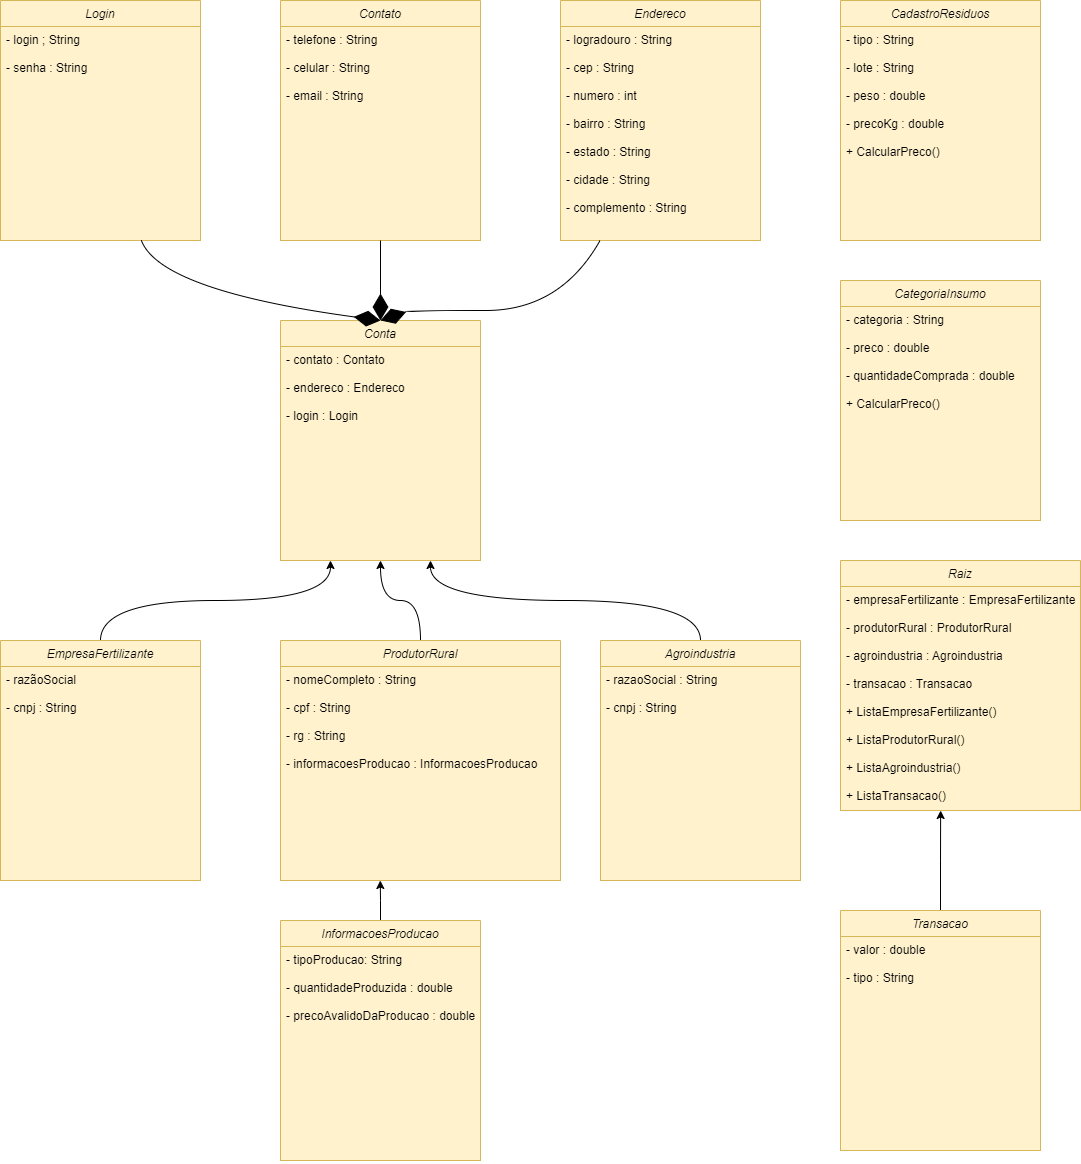

The diagram above was exported from draw.io. Its source (the exported page's mxGraphModel, read from the mxfile embedded in the PNG):
<mxGraphModel dx="1617" dy="693" grid="1" gridSize="10" guides="1" tooltips="1" connect="1" arrows="1" fold="1" page="1" pageScale="1" pageWidth="827" pageHeight="1169" math="0" shadow="0">
  <root>
    <mxCell id="WIyWlLk6GJQsqaUBKTNV-0" />
    <mxCell id="WIyWlLk6GJQsqaUBKTNV-1" parent="WIyWlLk6GJQsqaUBKTNV-0" />
    <mxCell id="ZzZxNlyDBhyGN3Ls2Z7U-78" style="edgeStyle=orthogonalEdgeStyle;curved=1;rounded=0;orthogonalLoop=1;jettySize=auto;html=1;exitX=0.5;exitY=0;exitDx=0;exitDy=0;" edge="1" parent="WIyWlLk6GJQsqaUBKTNV-1" source="ZzZxNlyDBhyGN3Ls2Z7U-11">
      <mxGeometry relative="1" as="geometry">
        <mxPoint x="379.7647058823529" y="880" as="targetPoint" />
      </mxGeometry>
    </mxCell>
    <mxCell id="ZzZxNlyDBhyGN3Ls2Z7U-11" value="InformacoesProducao" style="swimlane;fontStyle=2;align=center;verticalAlign=top;childLayout=stackLayout;horizontal=1;startSize=26;horizontalStack=0;resizeParent=1;resizeLast=0;collapsible=1;marginBottom=0;rounded=0;shadow=0;strokeWidth=1;fillColor=#fff2cc;strokeColor=#d6b656;" vertex="1" parent="WIyWlLk6GJQsqaUBKTNV-1">
      <mxGeometry x="280" y="920" width="200" height="240" as="geometry">
        <mxRectangle x="230" y="140" width="160" height="26" as="alternateBounds" />
      </mxGeometry>
    </mxCell>
    <mxCell id="ZzZxNlyDBhyGN3Ls2Z7U-12" value="- tipoProducao: String&#10;&#10;- quantidadeProduzida : double&#10;&#10;- precoAvalidoDaProducao : double&#10;" style="text;align=left;verticalAlign=top;spacingLeft=4;spacingRight=4;overflow=hidden;rotatable=0;points=[[0,0.5],[1,0.5]];portConstraint=eastwest;rounded=0;shadow=0;html=0;fillColor=#fff2cc;strokeColor=#d6b656;" vertex="1" parent="ZzZxNlyDBhyGN3Ls2Z7U-11">
      <mxGeometry y="26" width="200" height="214" as="geometry" />
    </mxCell>
    <mxCell id="ZzZxNlyDBhyGN3Ls2Z7U-20" value="Login" style="swimlane;fontStyle=2;align=center;verticalAlign=top;childLayout=stackLayout;horizontal=1;startSize=26;horizontalStack=0;resizeParent=1;resizeLast=0;collapsible=1;marginBottom=0;rounded=0;shadow=0;strokeWidth=1;fillColor=#fff2cc;strokeColor=#d6b656;" vertex="1" parent="WIyWlLk6GJQsqaUBKTNV-1">
      <mxGeometry width="200" height="240" as="geometry">
        <mxRectangle x="230" y="140" width="160" height="26" as="alternateBounds" />
      </mxGeometry>
    </mxCell>
    <mxCell id="ZzZxNlyDBhyGN3Ls2Z7U-21" value="- login ; String&#10;&#10;- senha : String" style="text;align=left;verticalAlign=top;spacingLeft=4;spacingRight=4;overflow=hidden;rotatable=0;points=[[0,0.5],[1,0.5]];portConstraint=eastwest;rounded=0;shadow=0;html=0;fillColor=#fff2cc;strokeColor=#d6b656;" vertex="1" parent="ZzZxNlyDBhyGN3Ls2Z7U-20">
      <mxGeometry y="26" width="200" height="214" as="geometry" />
    </mxCell>
    <mxCell id="ZzZxNlyDBhyGN3Ls2Z7U-91" style="edgeStyle=orthogonalEdgeStyle;curved=1;rounded=0;orthogonalLoop=1;jettySize=auto;html=1;exitX=0.5;exitY=0;exitDx=0;exitDy=0;entryX=0.25;entryY=1;entryDx=0;entryDy=0;" edge="1" parent="WIyWlLk6GJQsqaUBKTNV-1" source="ZzZxNlyDBhyGN3Ls2Z7U-24" target="ZzZxNlyDBhyGN3Ls2Z7U-68">
      <mxGeometry relative="1" as="geometry" />
    </mxCell>
    <mxCell id="ZzZxNlyDBhyGN3Ls2Z7U-24" value="EmpresaFertilizante" style="swimlane;fontStyle=2;align=center;verticalAlign=top;childLayout=stackLayout;horizontal=1;startSize=26;horizontalStack=0;resizeParent=1;resizeLast=0;collapsible=1;marginBottom=0;rounded=0;shadow=0;strokeWidth=1;fillColor=#fff2cc;strokeColor=#d6b656;" vertex="1" parent="WIyWlLk6GJQsqaUBKTNV-1">
      <mxGeometry y="640" width="200" height="240" as="geometry">
        <mxRectangle x="230" y="140" width="160" height="26" as="alternateBounds" />
      </mxGeometry>
    </mxCell>
    <mxCell id="ZzZxNlyDBhyGN3Ls2Z7U-25" value="- razãoSocial&#10;&#10;- cnpj : String" style="text;align=left;verticalAlign=top;spacingLeft=4;spacingRight=4;overflow=hidden;rotatable=0;points=[[0,0.5],[1,0.5]];portConstraint=eastwest;rounded=0;shadow=0;html=0;fillColor=#fff2cc;strokeColor=#d6b656;" vertex="1" parent="ZzZxNlyDBhyGN3Ls2Z7U-24">
      <mxGeometry y="26" width="200" height="214" as="geometry" />
    </mxCell>
    <mxCell id="ZzZxNlyDBhyGN3Ls2Z7U-92" style="edgeStyle=orthogonalEdgeStyle;curved=1;rounded=0;orthogonalLoop=1;jettySize=auto;html=1;exitX=0.5;exitY=0;exitDx=0;exitDy=0;entryX=0.5;entryY=1;entryDx=0;entryDy=0;" edge="1" parent="WIyWlLk6GJQsqaUBKTNV-1" source="ZzZxNlyDBhyGN3Ls2Z7U-28" target="ZzZxNlyDBhyGN3Ls2Z7U-68">
      <mxGeometry relative="1" as="geometry" />
    </mxCell>
    <mxCell id="ZzZxNlyDBhyGN3Ls2Z7U-28" value="ProdutorRural" style="swimlane;fontStyle=2;align=center;verticalAlign=top;childLayout=stackLayout;horizontal=1;startSize=26;horizontalStack=0;resizeParent=1;resizeLast=0;collapsible=1;marginBottom=0;rounded=0;shadow=0;strokeWidth=1;fillColor=#fff2cc;strokeColor=#d6b656;" vertex="1" parent="WIyWlLk6GJQsqaUBKTNV-1">
      <mxGeometry x="280" y="640" width="280" height="240" as="geometry">
        <mxRectangle x="230" y="140" width="160" height="26" as="alternateBounds" />
      </mxGeometry>
    </mxCell>
    <mxCell id="ZzZxNlyDBhyGN3Ls2Z7U-29" value="- nomeCompleto : String&#10;&#10;- cpf : String&#10;    &#10;- rg : String&#10;&#10;- informacoesProducao : InformacoesProducao" style="text;align=left;verticalAlign=top;spacingLeft=4;spacingRight=4;overflow=hidden;rotatable=0;points=[[0,0.5],[1,0.5]];portConstraint=eastwest;rounded=0;shadow=0;html=0;fillColor=#fff2cc;strokeColor=#d6b656;" vertex="1" parent="ZzZxNlyDBhyGN3Ls2Z7U-28">
      <mxGeometry y="26" width="280" height="214" as="geometry" />
    </mxCell>
    <mxCell id="ZzZxNlyDBhyGN3Ls2Z7U-93" style="edgeStyle=orthogonalEdgeStyle;curved=1;rounded=0;orthogonalLoop=1;jettySize=auto;html=1;exitX=0.5;exitY=0;exitDx=0;exitDy=0;entryX=0.75;entryY=1;entryDx=0;entryDy=0;" edge="1" parent="WIyWlLk6GJQsqaUBKTNV-1" source="ZzZxNlyDBhyGN3Ls2Z7U-18" target="ZzZxNlyDBhyGN3Ls2Z7U-68">
      <mxGeometry relative="1" as="geometry" />
    </mxCell>
    <mxCell id="ZzZxNlyDBhyGN3Ls2Z7U-18" value="Agroindustria" style="swimlane;fontStyle=2;align=center;verticalAlign=top;childLayout=stackLayout;horizontal=1;startSize=26;horizontalStack=0;resizeParent=1;resizeLast=0;collapsible=1;marginBottom=0;rounded=0;shadow=0;strokeWidth=1;fillColor=#fff2cc;strokeColor=#d6b656;" vertex="1" parent="WIyWlLk6GJQsqaUBKTNV-1">
      <mxGeometry x="600" y="640" width="200" height="240" as="geometry">
        <mxRectangle x="230" y="140" width="160" height="26" as="alternateBounds" />
      </mxGeometry>
    </mxCell>
    <mxCell id="ZzZxNlyDBhyGN3Ls2Z7U-19" value="- razaoSocial : String&#10;&#10;- cnpj : String" style="text;align=left;verticalAlign=top;spacingLeft=4;spacingRight=4;overflow=hidden;rotatable=0;points=[[0,0.5],[1,0.5]];portConstraint=eastwest;rounded=0;shadow=0;html=0;fillColor=#fff2cc;strokeColor=#d6b656;" vertex="1" parent="ZzZxNlyDBhyGN3Ls2Z7U-18">
      <mxGeometry y="26" width="200" height="214" as="geometry" />
    </mxCell>
    <mxCell id="ZzZxNlyDBhyGN3Ls2Z7U-33" value="Contato&#10;" style="swimlane;fontStyle=2;align=center;verticalAlign=top;childLayout=stackLayout;horizontal=1;startSize=26;horizontalStack=0;resizeParent=1;resizeLast=0;collapsible=1;marginBottom=0;rounded=0;shadow=0;strokeWidth=1;fillColor=#fff2cc;strokeColor=#d6b656;" vertex="1" parent="WIyWlLk6GJQsqaUBKTNV-1">
      <mxGeometry x="280" width="200" height="240" as="geometry">
        <mxRectangle x="230" y="140" width="160" height="26" as="alternateBounds" />
      </mxGeometry>
    </mxCell>
    <mxCell id="ZzZxNlyDBhyGN3Ls2Z7U-34" value="- telefone : String&#10;&#10;- celular : String&#10;&#10;- email : String " style="text;align=left;verticalAlign=top;spacingLeft=4;spacingRight=4;overflow=hidden;rotatable=0;points=[[0,0.5],[1,0.5]];portConstraint=eastwest;rounded=0;shadow=0;html=0;fillColor=#fff2cc;strokeColor=#d6b656;" vertex="1" parent="ZzZxNlyDBhyGN3Ls2Z7U-33">
      <mxGeometry y="26" width="200" height="214" as="geometry" />
    </mxCell>
    <mxCell id="ZzZxNlyDBhyGN3Ls2Z7U-35" value="Endereco&#10;" style="swimlane;fontStyle=2;align=center;verticalAlign=top;childLayout=stackLayout;horizontal=1;startSize=26;horizontalStack=0;resizeParent=1;resizeLast=0;collapsible=1;marginBottom=0;rounded=0;shadow=0;strokeWidth=1;fillColor=#fff2cc;strokeColor=#d6b656;" vertex="1" parent="WIyWlLk6GJQsqaUBKTNV-1">
      <mxGeometry x="560" width="200" height="240" as="geometry">
        <mxRectangle x="230" y="140" width="160" height="26" as="alternateBounds" />
      </mxGeometry>
    </mxCell>
    <mxCell id="ZzZxNlyDBhyGN3Ls2Z7U-36" value="- logradouro : String&#10;&#10;- cep : String&#10;&#10;- numero : int&#10;&#10;- bairro : String &#10;&#10;- estado : String&#10;&#10;- cidade : String &#10;&#10;- complemento : String" style="text;align=left;verticalAlign=top;spacingLeft=4;spacingRight=4;overflow=hidden;rotatable=0;points=[[0,0.5],[1,0.5]];portConstraint=eastwest;rounded=0;shadow=0;html=0;fillColor=#fff2cc;strokeColor=#d6b656;" vertex="1" parent="ZzZxNlyDBhyGN3Ls2Z7U-35">
      <mxGeometry y="26" width="200" height="214" as="geometry" />
    </mxCell>
    <mxCell id="ZzZxNlyDBhyGN3Ls2Z7U-53" value="CategoriaInsumo" style="swimlane;fontStyle=2;align=center;verticalAlign=top;childLayout=stackLayout;horizontal=1;startSize=26;horizontalStack=0;resizeParent=1;resizeLast=0;collapsible=1;marginBottom=0;rounded=0;shadow=0;strokeWidth=1;fillColor=#fff2cc;strokeColor=#d6b656;" vertex="1" parent="WIyWlLk6GJQsqaUBKTNV-1">
      <mxGeometry x="840" y="280" width="200" height="240" as="geometry">
        <mxRectangle x="230" y="140" width="160" height="26" as="alternateBounds" />
      </mxGeometry>
    </mxCell>
    <mxCell id="ZzZxNlyDBhyGN3Ls2Z7U-54" value="- categoria : String&#10;&#10;- preco : double&#10;&#10;- quantidadeComprada : double&#10;&#10;+ CalcularPreco()" style="text;align=left;verticalAlign=top;spacingLeft=4;spacingRight=4;overflow=hidden;rotatable=0;points=[[0,0.5],[1,0.5]];portConstraint=eastwest;rounded=0;shadow=0;html=0;fillColor=#fff2cc;strokeColor=#d6b656;" vertex="1" parent="ZzZxNlyDBhyGN3Ls2Z7U-53">
      <mxGeometry y="26" width="200" height="214" as="geometry" />
    </mxCell>
    <mxCell id="ZzZxNlyDBhyGN3Ls2Z7U-55" value="CadastroResiduos&#10;" style="swimlane;fontStyle=2;align=center;verticalAlign=top;childLayout=stackLayout;horizontal=1;startSize=26;horizontalStack=0;resizeParent=1;resizeLast=0;collapsible=1;marginBottom=0;rounded=0;shadow=0;strokeWidth=1;fillColor=#fff2cc;strokeColor=#d6b656;" vertex="1" parent="WIyWlLk6GJQsqaUBKTNV-1">
      <mxGeometry x="840" width="200" height="240" as="geometry">
        <mxRectangle x="230" y="140" width="160" height="26" as="alternateBounds" />
      </mxGeometry>
    </mxCell>
    <mxCell id="ZzZxNlyDBhyGN3Ls2Z7U-56" value="- tipo : String&#10;&#10;- lote : String&#10;&#10;- peso : double&#10;&#10;- precoKg : double&#10;&#10;+ CalcularPreco()&#10;" style="text;align=left;verticalAlign=top;spacingLeft=4;spacingRight=4;overflow=hidden;rotatable=0;points=[[0,0.5],[1,0.5]];portConstraint=eastwest;rounded=0;shadow=0;html=0;fillColor=#fff2cc;strokeColor=#d6b656;" vertex="1" parent="ZzZxNlyDBhyGN3Ls2Z7U-55">
      <mxGeometry y="26" width="200" height="214" as="geometry" />
    </mxCell>
    <mxCell id="ZzZxNlyDBhyGN3Ls2Z7U-94" style="edgeStyle=orthogonalEdgeStyle;curved=1;rounded=0;orthogonalLoop=1;jettySize=auto;html=1;exitX=0.5;exitY=0;exitDx=0;exitDy=0;" edge="1" parent="WIyWlLk6GJQsqaUBKTNV-1" source="ZzZxNlyDBhyGN3Ls2Z7U-61">
      <mxGeometry relative="1" as="geometry">
        <mxPoint x="940.1428571428573" y="810" as="targetPoint" />
      </mxGeometry>
    </mxCell>
    <mxCell id="ZzZxNlyDBhyGN3Ls2Z7U-61" value="Transacao" style="swimlane;fontStyle=2;align=center;verticalAlign=top;childLayout=stackLayout;horizontal=1;startSize=26;horizontalStack=0;resizeParent=1;resizeLast=0;collapsible=1;marginBottom=0;rounded=0;shadow=0;strokeWidth=1;fillColor=#fff2cc;strokeColor=#d6b656;" vertex="1" parent="WIyWlLk6GJQsqaUBKTNV-1">
      <mxGeometry x="840" y="910" width="200" height="240" as="geometry">
        <mxRectangle x="230" y="140" width="160" height="26" as="alternateBounds" />
      </mxGeometry>
    </mxCell>
    <mxCell id="ZzZxNlyDBhyGN3Ls2Z7U-62" value="- valor : double&#10;&#10;- tipo : String&#10;&#10;" style="text;align=left;verticalAlign=top;spacingLeft=4;spacingRight=4;overflow=hidden;rotatable=0;points=[[0,0.5],[1,0.5]];portConstraint=eastwest;rounded=0;shadow=0;html=0;fillColor=#fff2cc;strokeColor=#d6b656;" vertex="1" parent="ZzZxNlyDBhyGN3Ls2Z7U-61">
      <mxGeometry y="26" width="200" height="214" as="geometry" />
    </mxCell>
    <mxCell id="ZzZxNlyDBhyGN3Ls2Z7U-63" value="Raiz" style="swimlane;fontStyle=2;align=center;verticalAlign=top;childLayout=stackLayout;horizontal=1;startSize=26;horizontalStack=0;resizeParent=1;resizeLast=0;collapsible=1;marginBottom=0;rounded=0;shadow=0;strokeWidth=1;fillColor=#fff2cc;strokeColor=#d6b656;" vertex="1" parent="WIyWlLk6GJQsqaUBKTNV-1">
      <mxGeometry x="840" y="560" width="240" height="250" as="geometry">
        <mxRectangle x="230" y="140" width="160" height="26" as="alternateBounds" />
      </mxGeometry>
    </mxCell>
    <mxCell id="ZzZxNlyDBhyGN3Ls2Z7U-64" value="- empresaFertilizante : EmpresaFertilizante&#10;&#10;- produtorRural : ProdutorRural&#10;&#10;- agroindustria : Agroindustria&#10;&#10;- transacao : Transacao&#10;&#10;+ ListaEmpresaFertilizante()&#10;&#10;+ ListaProdutorRural()&#10;&#10;+ ListaAgroindustria()&#10;&#10;+ ListaTransacao()" style="text;align=left;verticalAlign=top;spacingLeft=4;spacingRight=4;overflow=hidden;rotatable=0;points=[[0,0.5],[1,0.5]];portConstraint=eastwest;rounded=0;shadow=0;html=0;fillColor=#fff2cc;strokeColor=#d6b656;" vertex="1" parent="ZzZxNlyDBhyGN3Ls2Z7U-63">
      <mxGeometry y="26" width="240" height="224" as="geometry" />
    </mxCell>
    <mxCell id="ZzZxNlyDBhyGN3Ls2Z7U-68" value="Conta&#10;" style="swimlane;fontStyle=2;align=center;verticalAlign=top;childLayout=stackLayout;horizontal=1;startSize=26;horizontalStack=0;resizeParent=1;resizeLast=0;collapsible=1;marginBottom=0;rounded=0;shadow=0;strokeWidth=1;fillColor=#fff2cc;strokeColor=#d6b656;" vertex="1" parent="WIyWlLk6GJQsqaUBKTNV-1">
      <mxGeometry x="280" y="320" width="200" height="240" as="geometry">
        <mxRectangle x="230" y="140" width="160" height="26" as="alternateBounds" />
      </mxGeometry>
    </mxCell>
    <mxCell id="ZzZxNlyDBhyGN3Ls2Z7U-69" value="- contato : Contato&#10;&#10;- endereco : Endereco&#10;&#10;- login : Login" style="text;align=left;verticalAlign=top;spacingLeft=4;spacingRight=4;overflow=hidden;rotatable=0;points=[[0,0.5],[1,0.5]];portConstraint=eastwest;rounded=0;shadow=0;html=0;fillColor=#fff2cc;strokeColor=#d6b656;" vertex="1" parent="ZzZxNlyDBhyGN3Ls2Z7U-68">
      <mxGeometry y="26" width="200" height="214" as="geometry" />
    </mxCell>
    <mxCell id="ZzZxNlyDBhyGN3Ls2Z7U-84" value="" style="endArrow=diamondThin;endFill=1;endSize=24;html=1;rounded=0;curved=1;" edge="1" parent="WIyWlLk6GJQsqaUBKTNV-1" source="ZzZxNlyDBhyGN3Ls2Z7U-21">
      <mxGeometry width="160" relative="1" as="geometry">
        <mxPoint x="70" y="440" as="sourcePoint" />
        <mxPoint x="380" y="320" as="targetPoint" />
        <Array as="points">
          <mxPoint x="160" y="290" />
        </Array>
      </mxGeometry>
    </mxCell>
    <mxCell id="ZzZxNlyDBhyGN3Ls2Z7U-85" value="" style="endArrow=diamondThin;endFill=1;endSize=24;html=1;rounded=0;curved=1;" edge="1" parent="WIyWlLk6GJQsqaUBKTNV-1" source="ZzZxNlyDBhyGN3Ls2Z7U-34" target="ZzZxNlyDBhyGN3Ls2Z7U-68">
      <mxGeometry width="160" relative="1" as="geometry">
        <mxPoint x="360" y="280" as="sourcePoint" />
        <mxPoint x="520" y="280" as="targetPoint" />
      </mxGeometry>
    </mxCell>
    <mxCell id="ZzZxNlyDBhyGN3Ls2Z7U-86" value="" style="endArrow=diamondThin;endFill=1;endSize=24;html=1;rounded=0;curved=1;entryX=0.5;entryY=0;entryDx=0;entryDy=0;" edge="1" parent="WIyWlLk6GJQsqaUBKTNV-1" source="ZzZxNlyDBhyGN3Ls2Z7U-36" target="ZzZxNlyDBhyGN3Ls2Z7U-68">
      <mxGeometry width="160" relative="1" as="geometry">
        <mxPoint x="530" y="318.57" as="sourcePoint" />
        <mxPoint x="690" y="318.57" as="targetPoint" />
        <Array as="points">
          <mxPoint x="560" y="310" />
          <mxPoint x="410" y="310" />
        </Array>
      </mxGeometry>
    </mxCell>
  </root>
</mxGraphModel>